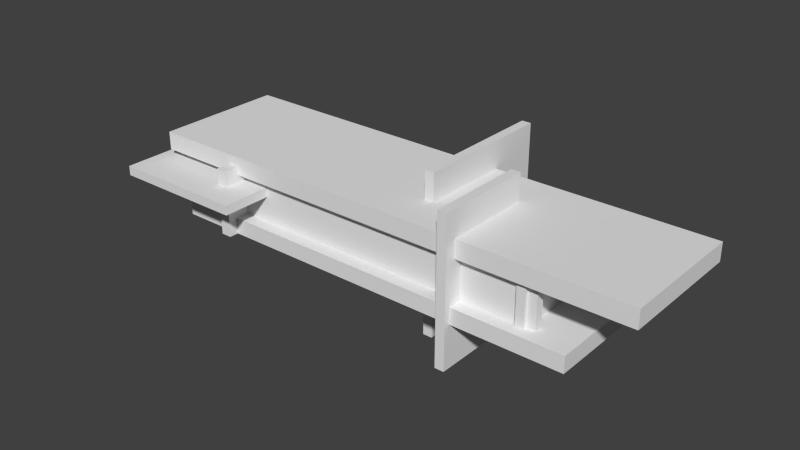 # Source: piece_beta.blend  (saved by Blender 2.73.0; exported with 4.5.12 LTS)
import bpy
from mathutils import Matrix  # noqa: F401  (used for matrix-valued properties, if any)

bpy.ops.wm.read_factory_settings(use_empty=True)
scene = bpy.context.scene
scene.name = 'Scene'

# ---- collections
col_collection_1 = bpy.data.collections.new('Collection 1'); scene.collection.children.link(col_collection_1)

# ---- world
world_world = bpy.data.worlds.new('World'); scene.world = world_world
world_world.color = (0.05088, 0.05088, 0.05088)
world_world.use_sun_shadow = False
world_world.sun_shadow_jitter_overblur = 0.0
world_world.cycles.sampling_method = 'MANUAL'
world_world.cycles.sample_map_resolution = 256

# ---- meshes
me_cube_005 = bpy.data.meshes.new('Cube.005')
me_cube_005.from_pydata([(-45.37, -16.01, 7.062), (-45.37, 16.01, 7.062), (-47.61, 16.01, 7.062), (-47.61, -16.01, 7.062), (-45.37, -16.01, -7.16), (-45.37, 16.01, -7.16), (-47.61, 16.01, -7.16), (-47.61, -16.01, -7.16), (24.85, 11.8, -5.971), (-53.67, 11.82, -5.971), (-53.67, 13.69, -5.971), (24.86, 13.68, -5.971), (24.85, 11.8, 5.87), (-53.67, 11.82, 5.87), (-53.67, 13.69, 5.87), (24.86, 13.68, 5.87), (23.08, -10.97, -5.925), (-49.11, -11.01, -5.925), (-49.12, -9.266, -5.925), (23.08, -9.225, -5.925), (23.08, -10.97, 5.957), (-49.11, -11.01, 5.957), (-49.12, -9.266, 5.957), (23.08, -9.225, 5.957), (19.37, -11.72, -6.027), (19.37, 14.96, -6.027), (21.15, 14.96, -6.027), (21.15, -11.72, -6.027), (19.37, -11.72, 5.929), (19.37, 14.96, 5.929), (21.15, 14.96, 5.929), (21.15, -11.72, 5.929), (30.65, 15.03, -7.196), (30.65, 15.03, -3.763), (-59.02, 15.03, -3.763), (-59.02, 15.03, -7.196), (30.65, -13.92, -7.219), (30.65, -13.92, -3.786), (-59.02, -13.92, -3.786), (-59.02, -13.92, -7.219), (5.476, -15.16, -16.4), (5.476, 6.012, -16.4), (7.476, 6.012, -16.4), (7.476, -15.16, -16.4), (5.476, -15.16, 14.58), (5.476, 6.012, 14.58), (7.476, 6.012, 14.58), (7.476, -15.16, 14.58), (-5.778, -4.26, -19.37), (-5.778, 25.92, -19.37), (-3.778, 25.92, -19.37), (-3.778, -4.26, -19.37), (-5.778, -4.26, 14.76), (-5.778, 25.92, 14.76), (-3.778, 25.92, 14.76), (-3.778, -4.26, 14.76), (-68.06, -21.61, 1.618), (-68.06, -2.737, 1.618), (-39.44, -2.737, 1.618), (-39.44, -21.61, 1.618), (-68.06, -21.61, 3.618), (-68.06, -2.737, 3.618), (-39.44, -2.737, 3.618), (-39.44, -21.61, 3.618), (-39.17, 6.063, -1.754), (-39.17, 21.28, -1.754), (-75.77, 21.28, -1.754), (-75.77, 6.063, -1.754), (-39.17, 6.063, 0.2456), (-39.17, 21.28, 0.2456), (-75.77, 21.28, 0.2456), (-75.77, 6.063, 0.2456), (-65.42, -12.82, 5.16), (-65.42, 14.78, 5.16), (42.08, 14.78, 5.16), (42.08, -12.82, 5.16), (-65.42, -12.82, 8.97), (-65.42, 14.78, 8.97), (42.08, 14.78, 8.97), (42.08, -12.82, 8.97)], [], [(7, 6, 5, 4), (1, 0, 4, 5), (2, 1, 5, 6), (0, 1, 2, 3), (0, 3, 7, 4), (3, 2, 6, 7), (12, 13, 9, 8), (13, 14, 10, 9), (14, 15, 11, 10), (15, 12, 8, 11), (8, 9, 10, 11), (15, 14, 13, 12), (20, 21, 17, 16), (21, 22, 18, 17), (22, 23, 19, 18), (23, 20, 16, 19), (16, 17, 18, 19), (23, 22, 21, 20), (28, 29, 25, 24), (29, 30, 26, 25), (30, 31, 27, 26), (31, 28, 24, 27), (24, 25, 26, 27), (31, 30, 29, 28), (36, 37, 33, 32), (37, 38, 34, 33), (38, 39, 35, 34), (39, 36, 32, 35), (32, 33, 34, 35), (39, 38, 37, 36), (44, 45, 41, 40), (45, 46, 42, 41), (46, 47, 43, 42), (47, 44, 40, 43), (40, 41, 42, 43), (47, 46, 45, 44), (52, 53, 49, 48), (53, 54, 50, 49), (54, 55, 51, 50), (55, 52, 48, 51), (48, 49, 50, 51), (55, 54, 53, 52), (60, 61, 57, 56), (61, 62, 58, 57), (62, 63, 59, 58), (63, 60, 56, 59), (56, 57, 58, 59), (63, 62, 61, 60), (68, 69, 65, 64), (69, 70, 66, 65), (70, 71, 67, 66), (71, 68, 64, 67), (64, 65, 66, 67), (71, 70, 69, 68), (76, 77, 73, 72), (77, 78, 74, 73), (78, 79, 75, 74), (79, 76, 72, 75), (72, 73, 74, 75), (79, 78, 77, 76)])
_uv = me_cube_005.uv_layers.new(name='UVMap')
_uv.uv.foreach_set('vector', [0.0, 0.0, 0.0, 0.0, 0.0, 0.0, 0.0, 0.0, 0.1507, 0.4411, 0.1435, 0.3235, 0.1564, 0.2559, 0.1601, 0.3793, 0.0, 0.0, 0.0, 0.0, 0.0, 0.0, 0.0, 0.0, 0.0, 0.0, 0.0, 0.0, 0.0, 0.0, 0.0, 0.0, 0.0, 0.0, 0.0, 0.0, 0.0, 0.0, 0.0, 0.0, 0.0, 0.0, 0.0, 0.0, 0.0, 0.0, 0.0, 0.0, 0.3858, 0.4628, 0.1194, 0.4181, 0.1298, 0.3657, 0.3783, 0.4132, 0.0, 0.0, 0.0, 0.0, 0.0, 0.0, 0.0, 0.0, 0.0, 0.0, 0.0, 0.0, 0.0, 0.0, 0.0, 0.0, 0.0, 0.0, 0.0, 0.0, 0.0, 0.0, 0.0, 0.0, 0.0, 0.0, 0.0, 0.0, 0.0, 0.0, 0.0, 0.0, 0.0, 0.0, 0.0, 0.0, 0.0, 0.0, 0.0, 0.0, 0.0, 0.0, 0.0, 0.0, 0.0, 0.0, 0.0, 0.0, 0.0, 0.0, 0.0, 0.0, 0.0, 0.0, 0.0, 0.0, 0.1295, 0.3451, 0.4168, 0.4029, 0.4058, 0.3494, 0.141, 0.2893, 0.0, 0.0, 0.0, 0.0, 0.0, 0.0, 0.0, 0.0, 0.0, 0.0, 0.0, 0.0, 0.0, 0.0, 0.0, 0.0, 0.0, 0.0, 0.0, 0.0, 0.0, 0.0, 0.0, 0.0, 0.4088, 0.3916, 0.3649, 0.4678, 0.3588, 0.4181, 0.398, 0.3372, 0.0, 0.0, 0.0, 0.0, 0.0, 0.0, 0.0, 0.0, 0.0, 0.0, 0.0, 0.0, 0.0, 0.0, 0.0, 0.0, 0.0, 0.0, 0.0, 0.0, 0.0, 0.0, 0.0, 0.0, 0.0, 0.0, 0.0, 0.0, 0.0, 0.0, 0.0, 0.0, 0.0, 0.0, 0.0, 0.0, 0.0, 0.0, 0.0, 0.0, 0.0, 0.0, 0.0, 0.0, 0.0, 0.0, 0.0, 0.0, 0.3118, 0.6936, -0.01444, 0.6936, -0.01448, 0.8567, 0.3118, 0.8567, 0.0, 0.0, 0.0, 0.0, 0.0, 0.0, 0.0, 0.0, 0.0, 0.0, 0.0, 0.0, 0.0, 0.0, 0.0, 0.0, 0.0, 0.0, 0.0, 0.0, 0.0, 0.0, 0.0, 0.0, 0.0, 0.0, 0.0, 0.0, 0.0, 0.0, 0.0, 0.0, 0.3698, 0.4144, 0.3364, 0.4801, 0.3249, 0.3463, 0.3499, 0.2714, 0.3364, 0.4801, 0.3434, 0.4812, 0.3307, 0.3476, 0.3249, 0.3463, 0.3434, 0.4812, 0.3781, 0.416, 0.3566, 0.2731, 0.3307, 0.3476, 0.0, 0.0, 0.0, 0.0, 0.0, 0.0, 0.0, 0.0, 0.0, 0.0, 0.0, 0.0, 0.0, 0.0, 0.0, 0.0, 0.0, 0.0, 0.0, 0.0, 0.0, 0.0, 0.0, 0.0, 0.3078, 0.4449, 0.2791, 0.5206, 0.2772, 0.384, 0.2998, 0.2936, 0.0, 0.0, 0.0, 0.0, 0.0, 0.0, 0.0, 0.0, 0.2854, 0.5214, 0.3156, 0.4462, 0.3061, 0.2952, 0.2824, 0.385, 0.3156, 0.4462, 0.3078, 0.4449, 0.2998, 0.2936, 0.3061, 0.2952, 0.0, 0.0, 0.0, 0.0, 0.0, 0.0, 0.0, 0.0, 0.0, 0.0, 0.0, 0.0, 0.0, 0.0, 0.0, 0.0, 0.0, 0.0, 0.0, 0.0, 0.0, 0.0, 0.0, 0.0, 0.05157, 0.3442, 0.1742, 0.3681, 0.1755, 0.3586, 0.0547, 0.3346, 0.1742, 0.3681, 0.1746, 0.2833, 0.1761, 0.2734, 0.1755, 0.3586, 0.0, 0.0, 0.0, 0.0, 0.0, 0.0, 0.0, 0.0, 0.03057, 0.2389, 0.0547, 0.3346, 0.1755, 0.3586, 0.1761, 0.2734, 0.1746, 0.2833, 0.1742, 0.3681, 0.05157, 0.3442, 0.02636, 0.2489, 0.1771, 0.3835, 0.1766, 0.4283, 0.1777, 0.4198, 0.1782, 0.3747, 0.0, 0.0, 0.0, 0.0, 0.0, 0.0, 0.0, 0.0, 0.0, 0.0, 0.0, 0.0, 0.0, 0.0, 0.0, 0.0, 0.0334, 0.3566, 0.1771, 0.3835, 0.1782, 0.3747, 0.03652, 0.3475, 0.1782, 0.3747, 0.1777, 0.4198, 0.05172, 0.3983, 0.03652, 0.3475, 0.0334, 0.3566, 0.04914, 0.4069, 0.1766, 0.4283, 0.1771, 0.3835, 0.6903, 0.7599, 0.69, 0.8762, 0.69, 0.8762, 0.6903, 0.7599, 0.69, 0.8762, 0.3974, 0.8742, 0.3974, 0.8742, 0.69, 0.8762, 0.3974, 0.8742, 0.3978, 0.758, 0.3978, 0.758, 0.3974, 0.8742, 0.3978, 0.758, 0.6903, 0.7599, 0.6903, 0.7599, 0.3978, 0.758, 0.6903, 0.7599, 0.69, 0.8762, 0.3974, 0.8742, 0.3978, 0.758, 0.3978, 0.758, 0.3974, 0.8742, 0.69, 0.8762, 0.6903, 0.7599])
me_cube_005.use_remesh_preserve_volume = False
me_cube_005.use_remesh_preserve_attributes = False
me_cube_005.use_mirror_vertex_groups = False
me_cube_005.update()

# ---- objects
ob_cube = bpy.data.objects.new('Cube', me_cube_005)

# ---- transforms, parenting, visibility, modifiers, constraints
ob_cube.location = (0.0, 0.0, 0.0)
ob_cube.lineart.crease_threshold = 0.0

# ---- collection membership
col_collection_1.objects.link(ob_cube)

# ---- scene / render settings (as saved in the file)
scene.frame_start = 1; scene.frame_end = 250; scene.frame_set(1)
scene.render.engine = 'BLENDER_EEVEE_NEXT'
scene.render.resolution_percentage = 50
scene.render.dither_intensity = 0.0
scene.cycles.use_denoising = False
scene.cycles.samples = 10
scene.cycles.sampling_pattern = 'TABULATED_SOBOL'
scene.cycles.light_sampling_threshold = 0.0
scene.cycles.use_adaptive_sampling = False
scene.cycles.use_light_tree = False
scene.cycles.blur_glossy = 0.0
scene.cycles.pixel_filter_type = 'GAUSSIAN'
scene.cycles.sample_clamp_indirect = 0.0
scene.view_settings.view_transform = 'Standard'
bpy.context.view_layer.update()

# ---- added for rendering (the .blend has no active camera and no usable light): camera, sun
cam_auto = bpy.data.cameras.new('AutoCamera')
cam_auto.lens = 50.0
cam_auto.sensor_width = 36.0
cam_auto.clip_end = 2136.44
ob_auto_camera = bpy.data.objects.new('AutoCamera', cam_auto)
scene.collection.objects.link(ob_auto_camera)
ob_auto_camera.location = (104.887, -143.93, 95.0824)
ob_auto_camera.rotation_euler = (1.09748, -7.21219e-08, 0.694738)
scene.camera = ob_auto_camera
light_auto_sun = bpy.data.lights.new('AutoSun', 'SUN')
light_auto_sun.energy = 3.0
light_auto_sun.angle = 0.0523599
ob_auto_sun = bpy.data.objects.new('AutoSun', light_auto_sun)
scene.collection.objects.link(ob_auto_sun)
ob_auto_sun.rotation_euler = (0.872665, 0.174533, 0.523599)
bpy.context.view_layer.update()
